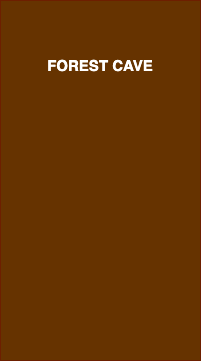

The diagram above was exported from draw.io. Its source (the exported page's mxGraphModel, read from the mxfile embedded in the PNG):
<mxGraphModel dx="534" dy="383" grid="1" gridSize="10" guides="1" tooltips="1" connect="1" arrows="1" fold="1" page="1" pageScale="1" pageWidth="827" pageHeight="1169" math="0" shadow="0">
  <root>
    <mxCell id="0" />
    <mxCell id="1" parent="0" />
    <mxCell id="Ru-nQSCaRwi3eCyxk4oT-1" value="" style="rounded=0;whiteSpace=wrap;html=1;fillColor=#663300;strokeColor=#6D1F00;fontColor=#ffffff;" vertex="1" parent="1">
      <mxGeometry x="120" y="80" width="200" height="360" as="geometry" />
    </mxCell>
    <mxCell id="Ru-nQSCaRwi3eCyxk4oT-2" value="&lt;font color=&quot;#ffffff&quot;&gt;&lt;span style=&quot;font-size: 15px&quot;&gt;&lt;b&gt;FOREST CAVE&lt;/b&gt;&lt;/span&gt;&lt;/font&gt;" style="text;html=1;strokeColor=none;fillColor=none;align=center;verticalAlign=middle;whiteSpace=wrap;rounded=0;" vertex="1" parent="1">
      <mxGeometry x="145" y="140" width="150" height="10" as="geometry" />
    </mxCell>
  </root>
</mxGraphModel>